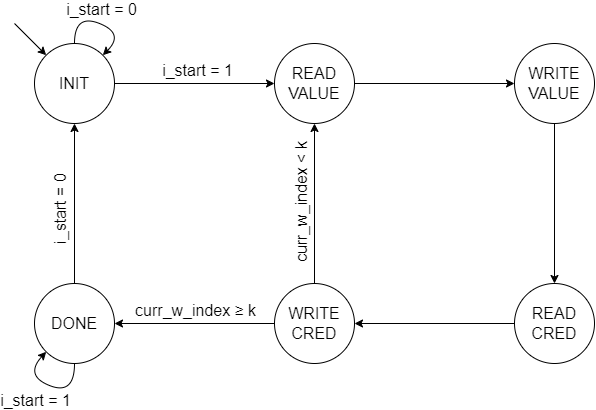

The diagram above was exported from draw.io. Its source (the exported page's mxGraphModel, read from the mxfile embedded in the PNG):
<mxGraphModel dx="1131" dy="741" grid="1" gridSize="10" guides="1" tooltips="1" connect="1" arrows="1" fold="1" page="1" pageScale="1" pageWidth="850" pageHeight="1100" math="0" shadow="0">
  <root>
    <mxCell id="0" />
    <mxCell id="1" parent="0" />
    <mxCell id="xYlAPQ4c2J6HRi8dBszu-1" value="INIT" style="ellipse;whiteSpace=wrap;html=1;aspect=fixed;fontSize=16;" vertex="1" parent="1">
      <mxGeometry x="160" y="120" width="80" height="80" as="geometry" />
    </mxCell>
    <mxCell id="xYlAPQ4c2J6HRi8dBszu-2" value="READ&lt;div&gt;VALUE&lt;/div&gt;" style="ellipse;whiteSpace=wrap;html=1;aspect=fixed;fontSize=16;" vertex="1" parent="1">
      <mxGeometry x="400" y="120" width="80" height="80" as="geometry" />
    </mxCell>
    <mxCell id="xYlAPQ4c2J6HRi8dBszu-3" value="WRITE&lt;div&gt;VALUE&lt;/div&gt;" style="ellipse;whiteSpace=wrap;html=1;aspect=fixed;fontSize=16;" vertex="1" parent="1">
      <mxGeometry x="640" y="120" width="80" height="80" as="geometry" />
    </mxCell>
    <mxCell id="xYlAPQ4c2J6HRi8dBszu-4" value="DONE" style="ellipse;whiteSpace=wrap;html=1;aspect=fixed;fontSize=16;" vertex="1" parent="1">
      <mxGeometry x="160" y="360" width="80" height="80" as="geometry" />
    </mxCell>
    <mxCell id="xYlAPQ4c2J6HRi8dBszu-5" value="WRITE&lt;div&gt;CRED&lt;/div&gt;" style="ellipse;whiteSpace=wrap;html=1;aspect=fixed;fontSize=16;" vertex="1" parent="1">
      <mxGeometry x="400" y="360" width="80" height="80" as="geometry" />
    </mxCell>
    <mxCell id="xYlAPQ4c2J6HRi8dBszu-6" value="READ&lt;div&gt;CRED&lt;/div&gt;" style="ellipse;whiteSpace=wrap;html=1;aspect=fixed;fontSize=16;" vertex="1" parent="1">
      <mxGeometry x="640" y="360" width="80" height="80" as="geometry" />
    </mxCell>
    <mxCell id="xYlAPQ4c2J6HRi8dBszu-7" value="" style="endArrow=classic;html=1;rounded=0;entryX=0;entryY=0.5;entryDx=0;entryDy=0;exitX=1;exitY=0.5;exitDx=0;exitDy=0;" edge="1" parent="1" source="xYlAPQ4c2J6HRi8dBszu-1" target="xYlAPQ4c2J6HRi8dBszu-2">
      <mxGeometry width="50" height="50" relative="1" as="geometry">
        <mxPoint x="240" y="160" as="sourcePoint" />
        <mxPoint x="290" y="110" as="targetPoint" />
      </mxGeometry>
    </mxCell>
    <mxCell id="xYlAPQ4c2J6HRi8dBszu-14" value="i_start = 1" style="edgeLabel;html=1;align=center;verticalAlign=middle;resizable=0;points=[];fontSize=16;" vertex="1" connectable="0" parent="xYlAPQ4c2J6HRi8dBszu-7">
      <mxGeometry x="0.0265" y="-1" relative="1" as="geometry">
        <mxPoint y="-15" as="offset" />
      </mxGeometry>
    </mxCell>
    <mxCell id="xYlAPQ4c2J6HRi8dBszu-8" value="" style="endArrow=classic;html=1;rounded=0;entryX=0;entryY=0.5;entryDx=0;entryDy=0;exitX=1;exitY=0.5;exitDx=0;exitDy=0;" edge="1" parent="1" source="xYlAPQ4c2J6HRi8dBszu-2" target="xYlAPQ4c2J6HRi8dBszu-3">
      <mxGeometry width="50" height="50" relative="1" as="geometry">
        <mxPoint x="290" y="170" as="sourcePoint" />
        <mxPoint x="410" y="170" as="targetPoint" />
      </mxGeometry>
    </mxCell>
    <mxCell id="xYlAPQ4c2J6HRi8dBszu-9" value="" style="endArrow=classic;html=1;rounded=0;entryX=0.5;entryY=0;entryDx=0;entryDy=0;exitX=0.5;exitY=1;exitDx=0;exitDy=0;" edge="1" parent="1" source="xYlAPQ4c2J6HRi8dBszu-3" target="xYlAPQ4c2J6HRi8dBszu-6">
      <mxGeometry width="50" height="50" relative="1" as="geometry">
        <mxPoint x="340" y="180" as="sourcePoint" />
        <mxPoint x="460" y="180" as="targetPoint" />
      </mxGeometry>
    </mxCell>
    <mxCell id="xYlAPQ4c2J6HRi8dBszu-10" value="" style="endArrow=classic;html=1;rounded=0;entryX=0.5;entryY=1;entryDx=0;entryDy=0;exitX=0.5;exitY=0;exitDx=0;exitDy=0;" edge="1" parent="1" source="xYlAPQ4c2J6HRi8dBszu-5" target="xYlAPQ4c2J6HRi8dBszu-2">
      <mxGeometry width="50" height="50" relative="1" as="geometry">
        <mxPoint x="310" y="190" as="sourcePoint" />
        <mxPoint x="430" y="190" as="targetPoint" />
      </mxGeometry>
    </mxCell>
    <mxCell id="xYlAPQ4c2J6HRi8dBszu-23" value="&lt;span style=&quot;font-size: 16px;&quot;&gt;curr_w_index &amp;lt; k&lt;/span&gt;" style="edgeLabel;html=1;align=center;verticalAlign=middle;resizable=0;points=[];rotation=270;" vertex="1" connectable="0" parent="xYlAPQ4c2J6HRi8dBszu-10">
      <mxGeometry x="-0.2468" y="-2" relative="1" as="geometry">
        <mxPoint x="-15" y="-20" as="offset" />
      </mxGeometry>
    </mxCell>
    <mxCell id="xYlAPQ4c2J6HRi8dBszu-11" value="" style="endArrow=classic;html=1;rounded=0;entryX=1;entryY=0.5;entryDx=0;entryDy=0;exitX=0;exitY=0.5;exitDx=0;exitDy=0;" edge="1" parent="1" source="xYlAPQ4c2J6HRi8dBszu-5" target="xYlAPQ4c2J6HRi8dBszu-4">
      <mxGeometry width="50" height="50" relative="1" as="geometry">
        <mxPoint x="250" y="310" as="sourcePoint" />
        <mxPoint x="370" y="310" as="targetPoint" />
      </mxGeometry>
    </mxCell>
    <mxCell id="xYlAPQ4c2J6HRi8dBszu-22" value="&lt;font style=&quot;font-size: 16px;&quot;&gt;curr_w_index &lt;/font&gt;&lt;font style=&quot;&quot;&gt;≥&amp;nbsp;k&lt;/font&gt;" style="edgeLabel;html=1;align=center;verticalAlign=middle;resizable=0;points=[];fontSize=16;" vertex="1" connectable="0" parent="xYlAPQ4c2J6HRi8dBszu-11">
      <mxGeometry x="0.1312" y="1" relative="1" as="geometry">
        <mxPoint x="10" y="-15" as="offset" />
      </mxGeometry>
    </mxCell>
    <mxCell id="xYlAPQ4c2J6HRi8dBszu-12" value="" style="endArrow=classic;html=1;rounded=0;entryX=0.5;entryY=1;entryDx=0;entryDy=0;exitX=0.5;exitY=0;exitDx=0;exitDy=0;" edge="1" parent="1" source="xYlAPQ4c2J6HRi8dBszu-4" target="xYlAPQ4c2J6HRi8dBszu-1">
      <mxGeometry width="50" height="50" relative="1" as="geometry">
        <mxPoint x="290" y="210" as="sourcePoint" />
        <mxPoint x="410" y="210" as="targetPoint" />
      </mxGeometry>
    </mxCell>
    <mxCell id="xYlAPQ4c2J6HRi8dBszu-19" value="&lt;font style=&quot;font-size: 16px;&quot;&gt;i_start = 0&lt;/font&gt;" style="edgeLabel;html=1;align=center;verticalAlign=middle;resizable=0;points=[];rotation=270;" vertex="1" connectable="0" parent="xYlAPQ4c2J6HRi8dBszu-12">
      <mxGeometry x="-0.0825" y="-1" relative="1" as="geometry">
        <mxPoint x="-15" as="offset" />
      </mxGeometry>
    </mxCell>
    <mxCell id="xYlAPQ4c2J6HRi8dBszu-13" value="" style="endArrow=classic;html=1;rounded=0;entryX=1;entryY=0.5;entryDx=0;entryDy=0;exitX=0;exitY=0.5;exitDx=0;exitDy=0;" edge="1" parent="1" source="xYlAPQ4c2J6HRi8dBszu-6" target="xYlAPQ4c2J6HRi8dBszu-5">
      <mxGeometry width="50" height="50" relative="1" as="geometry">
        <mxPoint x="340" y="260" as="sourcePoint" />
        <mxPoint x="460" y="260" as="targetPoint" />
      </mxGeometry>
    </mxCell>
    <mxCell id="xYlAPQ4c2J6HRi8dBszu-15" value="" style="endArrow=classic;html=1;rounded=0;entryX=0;entryY=0;entryDx=0;entryDy=0;" edge="1" parent="1" target="xYlAPQ4c2J6HRi8dBszu-1">
      <mxGeometry width="50" height="50" relative="1" as="geometry">
        <mxPoint x="140" y="100" as="sourcePoint" />
        <mxPoint x="150" y="90" as="targetPoint" />
      </mxGeometry>
    </mxCell>
    <mxCell id="xYlAPQ4c2J6HRi8dBszu-17" value="" style="curved=1;endArrow=classic;html=1;rounded=0;exitX=0.5;exitY=0;exitDx=0;exitDy=0;entryX=1;entryY=0;entryDx=0;entryDy=0;" edge="1" parent="1" source="xYlAPQ4c2J6HRi8dBszu-1" target="xYlAPQ4c2J6HRi8dBszu-1">
      <mxGeometry width="50" height="50" relative="1" as="geometry">
        <mxPoint x="220" y="110" as="sourcePoint" />
        <mxPoint x="240" y="110" as="targetPoint" />
        <Array as="points">
          <mxPoint x="200" y="90" />
          <mxPoint x="250" y="110" />
        </Array>
      </mxGeometry>
    </mxCell>
    <mxCell id="xYlAPQ4c2J6HRi8dBszu-18" value="&lt;font style=&quot;font-size: 16px;&quot;&gt;i_start = 0&lt;/font&gt;" style="edgeLabel;html=1;align=center;verticalAlign=middle;resizable=0;points=[];" vertex="1" connectable="0" parent="xYlAPQ4c2J6HRi8dBszu-17">
      <mxGeometry x="0.0292" relative="1" as="geometry">
        <mxPoint y="-15" as="offset" />
      </mxGeometry>
    </mxCell>
    <mxCell id="xYlAPQ4c2J6HRi8dBszu-20" value="" style="curved=1;endArrow=classic;html=1;rounded=0;exitX=0.5;exitY=1;exitDx=0;exitDy=0;entryX=0;entryY=1;entryDx=0;entryDy=0;" edge="1" parent="1" source="xYlAPQ4c2J6HRi8dBszu-4" target="xYlAPQ4c2J6HRi8dBszu-4">
      <mxGeometry width="50" height="50" relative="1" as="geometry">
        <mxPoint x="200" y="442" as="sourcePoint" />
        <mxPoint x="130" y="420" as="targetPoint" />
        <Array as="points">
          <mxPoint x="200" y="472" />
          <mxPoint x="150" y="452" />
        </Array>
      </mxGeometry>
    </mxCell>
    <mxCell id="xYlAPQ4c2J6HRi8dBszu-21" value="&lt;font style=&quot;font-size: 16px;&quot;&gt;i_start = 1&lt;/font&gt;" style="edgeLabel;html=1;align=center;verticalAlign=middle;resizable=0;points=[];" vertex="1" connectable="0" parent="xYlAPQ4c2J6HRi8dBszu-20">
      <mxGeometry x="0.0292" relative="1" as="geometry">
        <mxPoint x="-13" y="15" as="offset" />
      </mxGeometry>
    </mxCell>
  </root>
</mxGraphModel>